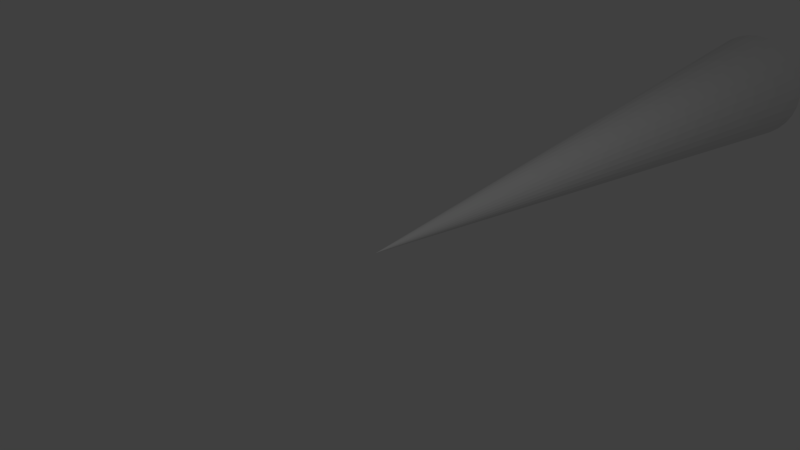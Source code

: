 # Source: cone.blend  (saved by Blender 2.75.0; exported with 4.5.12 LTS)
import bpy
from mathutils import Matrix  # noqa: F401  (used for matrix-valued properties, if any)

bpy.ops.wm.read_factory_settings(use_empty=True)
scene = bpy.context.scene
scene.name = 'Scene'

# ---- collections
col_collection_1 = bpy.data.collections.new('Collection 1'); scene.collection.children.link(col_collection_1)

# ---- world
world_world = bpy.data.worlds.new('World'); scene.world = world_world
world_world.color = (0.05088, 0.05088, 0.05088)
world_world.use_sun_shadow = False
world_world.sun_shadow_jitter_overblur = 0.0
world_world.cycles.sampling_method = 'MANUAL'
world_world.cycles.sample_map_resolution = 256

# ---- cameras
cam_camera = bpy.data.cameras.new('Camera')
cam_camera.clip_end = 100.0
cam_camera.lens = 35.0
cam_camera.sensor_width = 32.0
cam_camera.sensor_height = 18.0
cam_camera.ortho_scale = 7.314
cam_camera.dof.focus_distance = 0.0
cam_camera.dof.aperture_fstop = 128.0

# ---- lights
light_lamp = bpy.data.lights.new('Lamp', 'POINT')
light_lamp.transmission_factor = 0.0
light_lamp.cutoff_distance = 30.0
light_lamp.energy = 100.0
light_lamp.shadow_buffer_clip_start = 1.001
light_lamp.shadow_soft_size = 0.1
light_lamp.shadow_maximum_resolution = 0.006
light_lamp.use_absolute_resolution = True
light_lamp.cycles.use_multiple_importance_sampling = False

# ---- meshes
me_cone = bpy.data.meshes.new('Cone')
me_cone.from_pydata([(0.0, 1.0, -10.03), (0.1951, 0.9808, -10.03), (0.3827, 0.9239, -10.03), (0.5556, 0.8315, -10.03), (0.7071, 0.7071, -10.03), (0.8315, 0.5556, -10.03), (0.9239, 0.3827, -10.03), (0.9808, 0.1951, -10.03), (1.0, -3.192e-07, -10.03), (0.0, -4.5e-08, -0.02942), (0.9808, -0.1951, -10.03), (0.9239, -0.3827, -10.03), (0.8315, -0.5556, -10.03), (0.7071, -0.7071, -10.03), (0.5556, -0.8315, -10.03), (0.3827, -0.9239, -10.03), (0.1951, -0.9808, -10.03), (-3.258e-07, -1.0, -10.03), (-0.1951, -0.9808, -10.03), (-0.3827, -0.9239, -10.03), (-0.5556, -0.8315, -10.03), (-0.7071, -0.7071, -10.03), (-0.8315, -0.5556, -10.03), (-0.9239, -0.3827, -10.03), (-0.9808, -0.1951, -10.03), (-1.0, 5.709e-07, -10.03), (-0.9808, 0.1951, -10.03), (-0.9239, 0.3827, -10.03), (-0.8315, 0.5556, -10.03), (-0.7071, 0.7071, -10.03), (-0.5556, 0.8315, -10.03), (-0.3827, 0.9239, -10.03), (-0.1951, 0.9808, -10.03)], [], [(31, 9, 32), (0, 9, 1), (30, 9, 31), (29, 9, 30), (28, 9, 29), (27, 9, 28), (26, 9, 27), (25, 9, 26), (24, 9, 25), (23, 9, 24), (22, 9, 23), (21, 9, 22), (20, 9, 21), (19, 9, 20), (18, 9, 19), (17, 9, 18), (16, 9, 17), (15, 9, 16), (14, 9, 15), (13, 9, 14), (12, 9, 13), (11, 9, 12), (10, 9, 11), (8, 9, 10), (7, 9, 8), (6, 9, 7), (5, 9, 6), (4, 9, 5), (3, 9, 4), (2, 9, 3), (32, 9, 0), (1, 9, 2), (0, 1, 2, 3, 4, 5, 6, 7, 8, 10, 11, 12, 13, 14, 15, 16, 17, 18, 19, 20, 21, 22, 23, 24, 25, 26, 27, 28, 29, 30, 31, 32)])
me_cone.use_remesh_preserve_volume = False
me_cone.use_remesh_preserve_attributes = False
me_cone.use_mirror_vertex_groups = False
me_cone.update()

# ---- objects
ob_cone = bpy.data.objects.new('Cone', me_cone)
ob_lamp = bpy.data.objects.new('Lamp', light_lamp)
ob_camera = bpy.data.objects.new('Camera', cam_camera)

# ---- transforms, parenting, visibility, modifiers, constraints
ob_cone.location = (0.0, 0.0, 0.0)
ob_cone.rotation_euler = (1.571, -0.0, 0.0)
ob_cone.lineart.crease_threshold = 0.0
ob_lamp.location = (4.076, 1.005, 5.904)
ob_lamp.rotation_euler = (0.6503, 0.05522, 1.866)
ob_lamp.lock_rotations_4d = False
ob_lamp.empty_display_type = 'ARROWS'
ob_lamp.color = (0.0, 0.0, 0.0, 0.0)
ob_lamp.lineart.crease_threshold = 0.0
ob_camera.location = (7.481, -6.508, 5.344)
ob_camera.rotation_euler = (1.109, 0.01082, 0.8149)
ob_camera.lock_rotations_4d = False
ob_camera.empty_display_type = 'ARROWS'
ob_camera.color = (0.0, 0.0, 0.0, 0.0)
ob_camera.display_type = 'WIRE'
ob_camera.lineart.crease_threshold = 0.0

# ---- collection membership
col_collection_1.objects.link(ob_cone)
col_collection_1.objects.link(ob_lamp)
col_collection_1.objects.link(ob_camera)

# ---- scene / render settings (as saved in the file)
scene.camera = ob_camera
scene.frame_start = 1; scene.frame_end = 250; scene.frame_set(1)
scene.render.engine = 'BLENDER_EEVEE_NEXT'
scene.render.resolution_percentage = 50
scene.render.dither_intensity = 0.0
scene.cycles.use_denoising = False
scene.cycles.samples = 10
scene.cycles.sampling_pattern = 'TABULATED_SOBOL'
scene.cycles.light_sampling_threshold = 0.0
scene.cycles.use_adaptive_sampling = False
scene.cycles.use_light_tree = False
scene.cycles.blur_glossy = 0.0
scene.cycles.pixel_filter_type = 'GAUSSIAN'
scene.cycles.sample_clamp_indirect = 0.0
scene.view_settings.view_transform = 'Standard'
bpy.context.view_layer.update()
